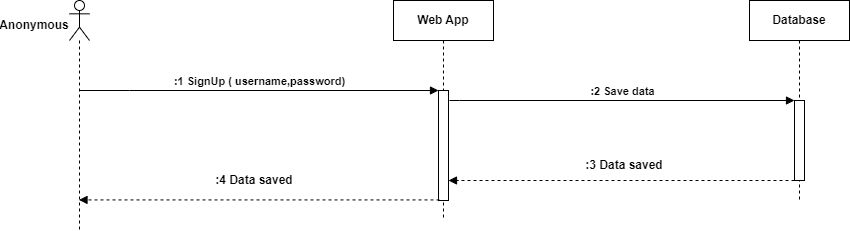

The diagram above was exported from draw.io. Its source (the exported page's mxGraphModel, read from the mxfile embedded in the PNG):
<mxGraphModel dx="1434" dy="838" grid="1" gridSize="10" guides="1" tooltips="1" connect="1" arrows="1" fold="1" page="1" pageScale="1" pageWidth="850" pageHeight="1100" math="0" shadow="0">
  <root>
    <mxCell id="0" />
    <mxCell id="1" parent="0" />
    <mxCell id="7_uJokx2K7hsVBv4jzoT-5" value="" style="shape=umlLifeline;perimeter=lifelinePerimeter;whiteSpace=wrap;html=1;container=1;dropTarget=0;collapsible=0;recursiveResize=0;outlineConnect=0;portConstraint=eastwest;newEdgeStyle={&quot;curved&quot;:0,&quot;rounded&quot;:0};participant=umlActor;" parent="1" vertex="1">
      <mxGeometry x="90" y="420" width="20" height="230" as="geometry" />
    </mxCell>
    <mxCell id="7_uJokx2K7hsVBv4jzoT-6" value="Web App" style="shape=umlLifeline;perimeter=lifelinePerimeter;whiteSpace=wrap;html=1;container=1;dropTarget=0;collapsible=0;recursiveResize=0;outlineConnect=0;portConstraint=eastwest;newEdgeStyle={&quot;edgeStyle&quot;:&quot;elbowEdgeStyle&quot;,&quot;elbow&quot;:&quot;vertical&quot;,&quot;curved&quot;:0,&quot;rounded&quot;:0};fontStyle=1" parent="1" vertex="1">
      <mxGeometry x="414" y="420" width="100" height="220" as="geometry" />
    </mxCell>
    <mxCell id="7_uJokx2K7hsVBv4jzoT-7" value="" style="html=1;points=[[0,0,0,0,5],[0,1,0,0,-5],[1,0,0,0,5],[1,1,0,0,-5]];perimeter=orthogonalPerimeter;outlineConnect=0;targetShapes=umlLifeline;portConstraint=eastwest;newEdgeStyle={&quot;curved&quot;:0,&quot;rounded&quot;:0};" parent="7_uJokx2K7hsVBv4jzoT-6" vertex="1">
      <mxGeometry x="45" y="90" width="10" height="110" as="geometry" />
    </mxCell>
    <mxCell id="7_uJokx2K7hsVBv4jzoT-8" value="Database" style="shape=umlLifeline;perimeter=lifelinePerimeter;whiteSpace=wrap;html=1;container=1;dropTarget=0;collapsible=0;recursiveResize=0;outlineConnect=0;portConstraint=eastwest;newEdgeStyle={&quot;edgeStyle&quot;:&quot;elbowEdgeStyle&quot;,&quot;elbow&quot;:&quot;vertical&quot;,&quot;curved&quot;:0,&quot;rounded&quot;:0};fontStyle=1" parent="1" vertex="1">
      <mxGeometry x="770" y="420" width="100" height="200" as="geometry" />
    </mxCell>
    <mxCell id="7_uJokx2K7hsVBv4jzoT-9" value="" style="html=1;points=[[0,0,0,0,5],[0,1,0,0,-5],[1,0,0,0,5],[1,1,0,0,-5]];perimeter=orthogonalPerimeter;outlineConnect=0;targetShapes=umlLifeline;portConstraint=eastwest;newEdgeStyle={&quot;curved&quot;:0,&quot;rounded&quot;:0};" parent="7_uJokx2K7hsVBv4jzoT-8" vertex="1">
      <mxGeometry x="45" y="100" width="10" height="80" as="geometry" />
    </mxCell>
    <mxCell id="7_uJokx2K7hsVBv4jzoT-10" value="Anonymous" style="text;html=1;strokeColor=none;fillColor=none;align=center;verticalAlign=middle;whiteSpace=wrap;rounded=0;fontStyle=1" parent="1" vertex="1">
      <mxGeometry x="40" y="430" width="30" height="30" as="geometry" />
    </mxCell>
    <mxCell id="7_uJokx2K7hsVBv4jzoT-11" value=":1 SignUp ( username,password)" style="html=1;verticalAlign=bottom;endArrow=block;edgeStyle=elbowEdgeStyle;elbow=vertical;curved=0;rounded=0;fontStyle=1" parent="1" source="7_uJokx2K7hsVBv4jzoT-5" target="7_uJokx2K7hsVBv4jzoT-7" edge="1">
      <mxGeometry x="0.0019" width="80" relative="1" as="geometry">
        <mxPoint x="120" y="510" as="sourcePoint" />
        <mxPoint x="450" y="510" as="targetPoint" />
        <Array as="points">
          <mxPoint x="150.07142857142867" y="510" />
          <mxPoint x="175.07142857142867" y="410" />
          <mxPoint x="115.07142857142867" y="490" />
        </Array>
        <mxPoint as="offset" />
      </mxGeometry>
    </mxCell>
    <mxCell id="7_uJokx2K7hsVBv4jzoT-12" value=":2 Save data" style="html=1;verticalAlign=bottom;endArrow=block;edgeStyle=elbowEdgeStyle;elbow=vertical;curved=0;rounded=0;fontStyle=1" parent="1" target="7_uJokx2K7hsVBv4jzoT-9" edge="1">
      <mxGeometry width="80" relative="1" as="geometry">
        <mxPoint x="470" y="520" as="sourcePoint" />
        <mxPoint x="730" y="520" as="targetPoint" />
        <Array as="points">
          <mxPoint x="480.07142857142867" y="520" />
          <mxPoint x="505.07142857142867" y="420" />
          <mxPoint x="445.07142857142867" y="500" />
        </Array>
      </mxGeometry>
    </mxCell>
    <mxCell id="7_uJokx2K7hsVBv4jzoT-13" value="" style="html=1;verticalAlign=bottom;labelBackgroundColor=none;endArrow=block;endFill=1;dashed=1;rounded=0;" parent="1" edge="1">
      <mxGeometry width="160" relative="1" as="geometry">
        <mxPoint x="815" y="600" as="sourcePoint" />
        <mxPoint x="469" y="600" as="targetPoint" />
      </mxGeometry>
    </mxCell>
    <mxCell id="7_uJokx2K7hsVBv4jzoT-14" value="&lt;b&gt;:3 Data saved&lt;/b&gt;" style="text;html=1;strokeColor=none;fillColor=none;align=center;verticalAlign=middle;whiteSpace=wrap;rounded=0;" parent="1" vertex="1">
      <mxGeometry x="600" y="570" width="90" height="30" as="geometry" />
    </mxCell>
    <mxCell id="7_uJokx2K7hsVBv4jzoT-15" value="&lt;b&gt;:4 Data saved&lt;/b&gt;" style="text;html=1;strokeColor=none;fillColor=none;align=center;verticalAlign=middle;whiteSpace=wrap;rounded=0;" parent="1" vertex="1">
      <mxGeometry x="230" y="585" width="90" height="30" as="geometry" />
    </mxCell>
    <mxCell id="7_uJokx2K7hsVBv4jzoT-16" value="" style="html=1;verticalAlign=bottom;labelBackgroundColor=none;endArrow=block;endFill=1;dashed=1;rounded=0;" parent="1" target="7_uJokx2K7hsVBv4jzoT-5" edge="1">
      <mxGeometry width="160" relative="1" as="geometry">
        <mxPoint x="460" y="619.43" as="sourcePoint" />
        <mxPoint x="300" y="619.43" as="targetPoint" />
      </mxGeometry>
    </mxCell>
  </root>
</mxGraphModel>